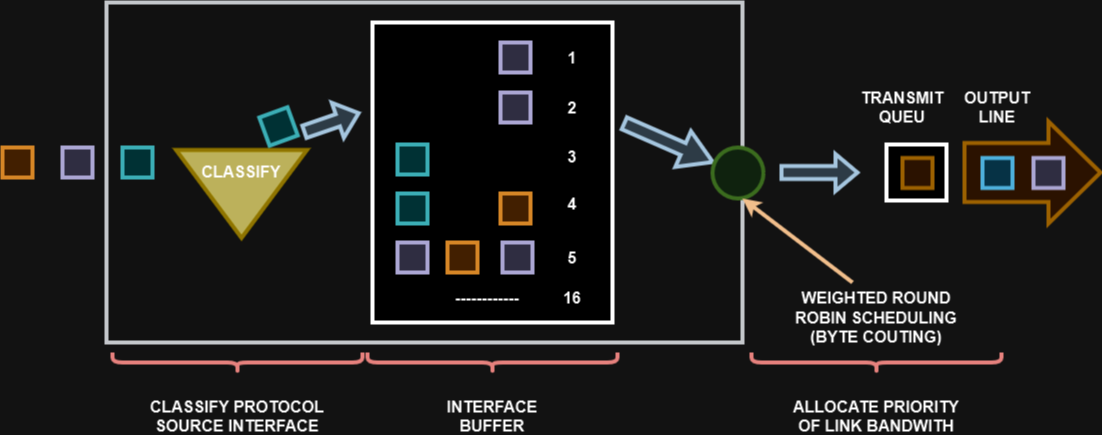

The diagram above was exported from draw.io. Its source (the exported page's mxGraphModel, read from the mxfile embedded in the PNG):
<mxGraphModel dx="1194" dy="716" grid="1" gridSize="10" guides="1" tooltips="1" connect="1" arrows="1" fold="1" page="1" pageScale="1" pageWidth="827" pageHeight="1169" math="0" shadow="0">
  <root>
    <mxCell id="0" />
    <mxCell id="1" parent="0" />
    <mxCell id="QcVsbnHFhHaj3-DzlqVg-31" value="" style="shape=flexArrow;endArrow=classic;html=1;rounded=0;exitX=-0.005;exitY=0.363;exitDx=0;exitDy=0;exitPerimeter=0;strokeWidth=4;width=56;endSize=16;endWidth=39;fillColor=#ffe6cc;strokeColor=#d79b00;" edge="1" parent="1">
      <mxGeometry width="50" height="50" relative="1" as="geometry">
        <mxPoint x="1009.9983699999998" y="250.00489999999996" as="sourcePoint" />
        <mxPoint x="1150" y="250" as="targetPoint" />
      </mxGeometry>
    </mxCell>
    <mxCell id="QcVsbnHFhHaj3-DzlqVg-29" value="" style="rounded=0;whiteSpace=wrap;html=1;strokeWidth=4;" vertex="1" parent="1">
      <mxGeometry x="934" y="222" width="60" height="56" as="geometry" />
    </mxCell>
    <mxCell id="QcVsbnHFhHaj3-DzlqVg-1" value="" style="rounded=0;whiteSpace=wrap;html=1;strokeWidth=4;fillColor=#eeeeee;strokeColor=#36393d;" vertex="1" parent="1">
      <mxGeometry x="154" y="80" width="636" height="340" as="geometry" />
    </mxCell>
    <mxCell id="QcVsbnHFhHaj3-DzlqVg-2" value="" style="rounded=0;whiteSpace=wrap;html=1;strokeWidth=4;fillColor=#fad7ac;strokeColor=#b46504;" vertex="1" parent="1">
      <mxGeometry x="50" y="225" width="30" height="30" as="geometry" />
    </mxCell>
    <mxCell id="QcVsbnHFhHaj3-DzlqVg-4" value="" style="triangle;whiteSpace=wrap;html=1;rotation=90;strokeWidth=4;fillColor=#615600;strokeColor=#B09500;fontColor=#000000;" vertex="1" parent="1">
      <mxGeometry x="245.01999999999998" y="205.95" width="88.02" height="131.01" as="geometry" />
    </mxCell>
    <mxCell id="QcVsbnHFhHaj3-DzlqVg-5" value="CLASSIFY" style="text;html=1;strokeColor=none;fillColor=none;align=center;verticalAlign=middle;whiteSpace=wrap;rounded=0;strokeWidth=1;fontStyle=1;fontSize=16;" vertex="1" parent="1">
      <mxGeometry x="435" y="160" width="60" height="30" as="geometry" />
    </mxCell>
    <mxCell id="QcVsbnHFhHaj3-DzlqVg-7" value="" style="rounded=0;whiteSpace=wrap;html=1;fontSize=12;strokeWidth=4;" vertex="1" parent="1">
      <mxGeometry x="420" y="100" width="240" height="300" as="geometry" />
    </mxCell>
    <mxCell id="QcVsbnHFhHaj3-DzlqVg-8" value="" style="shape=flexArrow;endArrow=classic;html=1;rounded=0;exitX=-0.005;exitY=0.363;exitDx=0;exitDy=0;exitPerimeter=0;strokeWidth=4;fillColor=#bac8d3;strokeColor=#23445d;" edge="1" parent="1">
      <mxGeometry width="50" height="50" relative="1" as="geometry">
        <mxPoint x="350.02836999999977" y="209.94490000000002" as="sourcePoint" />
        <mxPoint x="408.03999999999996" y="190" as="targetPoint" />
      </mxGeometry>
    </mxCell>
    <mxCell id="QcVsbnHFhHaj3-DzlqVg-13" value="" style="rounded=0;whiteSpace=wrap;html=1;strokeWidth=4;fillColor=#d0cee2;strokeColor=#56517e;" vertex="1" parent="1">
      <mxGeometry x="110" y="225" width="30" height="30" as="geometry" />
    </mxCell>
    <mxCell id="QcVsbnHFhHaj3-DzlqVg-14" value="" style="rounded=0;whiteSpace=wrap;html=1;strokeWidth=4;fillColor=#b0e3e6;strokeColor=#0e8088;" vertex="1" parent="1">
      <mxGeometry x="170" y="225" width="30" height="30" as="geometry" />
    </mxCell>
    <mxCell id="QcVsbnHFhHaj3-DzlqVg-15" value="CLASSIFY" style="text;html=1;strokeColor=none;fillColor=none;align=center;verticalAlign=middle;whiteSpace=wrap;rounded=0;strokeWidth=1;fontStyle=1;fontSize=16;" vertex="1" parent="1">
      <mxGeometry x="259.03" y="234" width="60" height="30" as="geometry" />
    </mxCell>
    <mxCell id="QcVsbnHFhHaj3-DzlqVg-17" value="" style="shape=flexArrow;endArrow=classic;html=1;rounded=0;exitX=-0.005;exitY=0.363;exitDx=0;exitDy=0;exitPerimeter=0;strokeWidth=4;endWidth=22;endSize=9.45;fillColor=#bac8d3;strokeColor=#23445d;" edge="1" parent="1" target="QcVsbnHFhHaj3-DzlqVg-18">
      <mxGeometry width="50" height="50" relative="1" as="geometry">
        <mxPoint x="669.9983699999998" y="200.00489999999996" as="sourcePoint" />
        <mxPoint x="766.96" y="252.45999999999998" as="targetPoint" />
      </mxGeometry>
    </mxCell>
    <mxCell id="QcVsbnHFhHaj3-DzlqVg-18" value="" style="ellipse;whiteSpace=wrap;html=1;aspect=fixed;strokeWidth=4;fillColor=#d5e8d4;strokeColor=#82b366;" vertex="1" parent="1">
      <mxGeometry x="760" y="225" width="51" height="51" as="geometry" />
    </mxCell>
    <mxCell id="QcVsbnHFhHaj3-DzlqVg-19" value="" style="shape=flexArrow;endArrow=classic;html=1;rounded=0;exitX=-0.005;exitY=0.363;exitDx=0;exitDy=0;exitPerimeter=0;strokeWidth=4;fillColor=#bac8d3;strokeColor=#23445d;" edge="1" parent="1">
      <mxGeometry width="50" height="50" relative="1" as="geometry">
        <mxPoint x="826.9983699999998" y="250.00489999999996" as="sourcePoint" />
        <mxPoint x="907" y="250.06" as="targetPoint" />
      </mxGeometry>
    </mxCell>
    <mxCell id="QcVsbnHFhHaj3-DzlqVg-20" value="" style="rounded=0;whiteSpace=wrap;html=1;strokeWidth=4;fillColor=#d0cee2;strokeColor=#56517e;" vertex="1" parent="1">
      <mxGeometry x="445" y="320" width="30" height="30" as="geometry" />
    </mxCell>
    <mxCell id="QcVsbnHFhHaj3-DzlqVg-21" value="" style="rounded=0;whiteSpace=wrap;html=1;strokeWidth=4;fillColor=#b0e3e6;strokeColor=#0e8088;" vertex="1" parent="1">
      <mxGeometry x="445" y="222" width="30" height="30" as="geometry" />
    </mxCell>
    <mxCell id="QcVsbnHFhHaj3-DzlqVg-22" value="" style="rounded=0;whiteSpace=wrap;html=1;strokeWidth=4;fillColor=#fad7ac;strokeColor=#b46504;" vertex="1" parent="1">
      <mxGeometry x="548" y="271" width="30" height="30" as="geometry" />
    </mxCell>
    <mxCell id="QcVsbnHFhHaj3-DzlqVg-24" value="" style="rounded=0;whiteSpace=wrap;html=1;strokeWidth=4;fillColor=#b0e3e6;strokeColor=#0e8088;" vertex="1" parent="1">
      <mxGeometry x="445" y="271" width="30" height="30" as="geometry" />
    </mxCell>
    <mxCell id="QcVsbnHFhHaj3-DzlqVg-25" value="" style="rounded=0;whiteSpace=wrap;html=1;strokeWidth=4;fillColor=#ffe6cc;strokeColor=#d79b00;" vertex="1" parent="1">
      <mxGeometry x="950" y="235.5" width="30" height="30" as="geometry" />
    </mxCell>
    <mxCell id="QcVsbnHFhHaj3-DzlqVg-26" value="" style="rounded=0;whiteSpace=wrap;html=1;strokeWidth=4;fillColor=#b1ddf0;strokeColor=#10739e;" vertex="1" parent="1">
      <mxGeometry x="1030" y="235.5" width="30" height="30" as="geometry" />
    </mxCell>
    <mxCell id="QcVsbnHFhHaj3-DzlqVg-27" value="" style="rounded=0;whiteSpace=wrap;html=1;strokeWidth=4;fillColor=#d0cee2;strokeColor=#56517e;" vertex="1" parent="1">
      <mxGeometry x="1081" y="235.5" width="30" height="30" as="geometry" />
    </mxCell>
    <mxCell id="QcVsbnHFhHaj3-DzlqVg-32" value="" style="rounded=0;whiteSpace=wrap;html=1;strokeWidth=4;fillColor=#b0e3e6;strokeColor=#0e8088;rotation=-20;" vertex="1" parent="1">
      <mxGeometry x="311.03" y="189" width="30" height="30" as="geometry" />
    </mxCell>
    <mxCell id="QcVsbnHFhHaj3-DzlqVg-34" value="CLASSIFY PROTOCOL SOURCE INTERFACE" style="text;html=1;strokeColor=none;fillColor=none;align=center;verticalAlign=middle;whiteSpace=wrap;rounded=0;strokeWidth=1;fontStyle=1;fontSize=16;" vertex="1" parent="1">
      <mxGeometry x="195" y="479" width="180" height="30" as="geometry" />
    </mxCell>
    <mxCell id="QcVsbnHFhHaj3-DzlqVg-36" value="INTERFACE BUFFER " style="text;html=1;strokeColor=none;fillColor=none;align=center;verticalAlign=middle;whiteSpace=wrap;rounded=0;strokeWidth=1;fontStyle=1;fontSize=16;" vertex="1" parent="1">
      <mxGeometry x="510" y="479" width="60" height="30" as="geometry" />
    </mxCell>
    <mxCell id="QcVsbnHFhHaj3-DzlqVg-37" value="" style="endArrow=classic;html=1;rounded=0;strokeWidth=4;strokeColor=#663300;" edge="1" parent="1">
      <mxGeometry width="50" height="50" relative="1" as="geometry">
        <mxPoint x="900" y="360" as="sourcePoint" />
        <mxPoint x="790" y="276" as="targetPoint" />
      </mxGeometry>
    </mxCell>
    <mxCell id="QcVsbnHFhHaj3-DzlqVg-38" value="WEIGHTED ROUND ROBIN SCHEDULING (BYTE COUTING)" style="text;html=1;strokeColor=none;fillColor=none;align=center;verticalAlign=middle;whiteSpace=wrap;rounded=0;strokeWidth=1;fontStyle=1;fontSize=16;" vertex="1" parent="1">
      <mxGeometry x="839" y="380" width="170" height="30" as="geometry" />
    </mxCell>
    <mxCell id="QcVsbnHFhHaj3-DzlqVg-39" value="TRANSMIT QUEU" style="text;html=1;strokeColor=none;fillColor=none;align=center;verticalAlign=middle;whiteSpace=wrap;rounded=0;strokeWidth=1;fontStyle=1;fontSize=16;" vertex="1" parent="1">
      <mxGeometry x="920" y="170" width="60" height="30" as="geometry" />
    </mxCell>
    <mxCell id="QcVsbnHFhHaj3-DzlqVg-40" value="OUTPUT LINE" style="text;html=1;strokeColor=none;fillColor=none;align=center;verticalAlign=middle;whiteSpace=wrap;rounded=0;strokeWidth=1;fontStyle=1;fontSize=16;" vertex="1" parent="1">
      <mxGeometry x="1015" y="170" width="60" height="30" as="geometry" />
    </mxCell>
    <mxCell id="QcVsbnHFhHaj3-DzlqVg-42" value="" style="rounded=0;whiteSpace=wrap;html=1;strokeWidth=4;fillColor=#d0cee2;strokeColor=#56517e;" vertex="1" parent="1">
      <mxGeometry x="548" y="120" width="30" height="30" as="geometry" />
    </mxCell>
    <mxCell id="QcVsbnHFhHaj3-DzlqVg-43" value="" style="rounded=0;whiteSpace=wrap;html=1;strokeWidth=4;fillColor=#fad7ac;strokeColor=#b46504;" vertex="1" parent="1">
      <mxGeometry x="495" y="320" width="30" height="30" as="geometry" />
    </mxCell>
    <mxCell id="QcVsbnHFhHaj3-DzlqVg-45" value="" style="rounded=0;whiteSpace=wrap;html=1;strokeWidth=4;fillColor=#d0cee2;strokeColor=#56517e;" vertex="1" parent="1">
      <mxGeometry x="550" y="320" width="30" height="30" as="geometry" />
    </mxCell>
    <mxCell id="QcVsbnHFhHaj3-DzlqVg-46" value="" style="rounded=0;whiteSpace=wrap;html=1;strokeWidth=4;fillColor=#d0cee2;strokeColor=#56517e;" vertex="1" parent="1">
      <mxGeometry x="548" y="170" width="30" height="30" as="geometry" />
    </mxCell>
    <mxCell id="QcVsbnHFhHaj3-DzlqVg-48" value="2" style="text;html=1;strokeColor=none;fillColor=none;align=center;verticalAlign=middle;whiteSpace=wrap;rounded=0;strokeWidth=1;fontStyle=1;fontSize=16;" vertex="1" parent="1">
      <mxGeometry x="590" y="170" width="60" height="30" as="geometry" />
    </mxCell>
    <mxCell id="QcVsbnHFhHaj3-DzlqVg-49" value="1" style="text;html=1;strokeColor=none;fillColor=none;align=center;verticalAlign=middle;whiteSpace=wrap;rounded=0;strokeWidth=1;fontStyle=1;fontSize=16;" vertex="1" parent="1">
      <mxGeometry x="590" y="120" width="60" height="30" as="geometry" />
    </mxCell>
    <mxCell id="QcVsbnHFhHaj3-DzlqVg-50" value="3" style="text;html=1;strokeColor=none;fillColor=none;align=center;verticalAlign=middle;whiteSpace=wrap;rounded=0;strokeWidth=1;fontStyle=1;fontSize=16;" vertex="1" parent="1">
      <mxGeometry x="590" y="219" width="60" height="30" as="geometry" />
    </mxCell>
    <mxCell id="QcVsbnHFhHaj3-DzlqVg-51" value="4" style="text;html=1;strokeColor=none;fillColor=none;align=center;verticalAlign=middle;whiteSpace=wrap;rounded=0;strokeWidth=1;fontStyle=1;fontSize=16;" vertex="1" parent="1">
      <mxGeometry x="590" y="265.5" width="60" height="30" as="geometry" />
    </mxCell>
    <mxCell id="QcVsbnHFhHaj3-DzlqVg-53" value="5" style="text;html=1;strokeColor=none;fillColor=none;align=center;verticalAlign=middle;whiteSpace=wrap;rounded=0;strokeWidth=1;fontStyle=1;fontSize=16;" vertex="1" parent="1">
      <mxGeometry x="590" y="320" width="60" height="30" as="geometry" />
    </mxCell>
    <mxCell id="QcVsbnHFhHaj3-DzlqVg-54" value="16" style="text;html=1;strokeColor=none;fillColor=none;align=center;verticalAlign=middle;whiteSpace=wrap;rounded=0;strokeWidth=1;fontStyle=1;fontSize=16;" vertex="1" parent="1">
      <mxGeometry x="590" y="360" width="60" height="30" as="geometry" />
    </mxCell>
    <mxCell id="QcVsbnHFhHaj3-DzlqVg-55" value="------------" style="text;html=1;strokeColor=none;fillColor=none;align=center;verticalAlign=middle;whiteSpace=wrap;rounded=0;strokeWidth=1;fontStyle=1;fontSize=16;" vertex="1" parent="1">
      <mxGeometry x="480" y="360" width="110" height="30" as="geometry" />
    </mxCell>
    <mxCell id="QcVsbnHFhHaj3-DzlqVg-56" value="" style="shape=curlyBracket;whiteSpace=wrap;html=1;rounded=1;labelPosition=left;verticalLabelPosition=middle;align=right;verticalAlign=middle;fillColor=#f8cecc;strokeColor=#b85450;rotation=-90;strokeWidth=4;" vertex="1" parent="1">
      <mxGeometry x="275" y="315" width="20" height="250" as="geometry" />
    </mxCell>
    <mxCell id="QcVsbnHFhHaj3-DzlqVg-57" value="" style="shape=curlyBracket;whiteSpace=wrap;html=1;rounded=1;labelPosition=left;verticalLabelPosition=middle;align=right;verticalAlign=middle;fillColor=#f8cecc;strokeColor=#b85450;rotation=-90;strokeWidth=4;" vertex="1" parent="1">
      <mxGeometry x="530" y="315" width="20" height="250" as="geometry" />
    </mxCell>
    <mxCell id="QcVsbnHFhHaj3-DzlqVg-58" value="" style="shape=curlyBracket;whiteSpace=wrap;html=1;rounded=1;labelPosition=left;verticalLabelPosition=middle;align=right;verticalAlign=middle;fillColor=#f8cecc;strokeColor=#b85450;rotation=-90;strokeWidth=4;" vertex="1" parent="1">
      <mxGeometry x="914" y="315" width="20" height="250" as="geometry" />
    </mxCell>
    <mxCell id="QcVsbnHFhHaj3-DzlqVg-60" value="ALLOCATE PRIORITY OF LINK BANDWITH" style="text;html=1;strokeColor=none;fillColor=none;align=center;verticalAlign=middle;whiteSpace=wrap;rounded=0;strokeWidth=1;fontStyle=1;fontSize=16;" vertex="1" parent="1">
      <mxGeometry x="829" y="479" width="190" height="30" as="geometry" />
    </mxCell>
  </root>
</mxGraphModel>